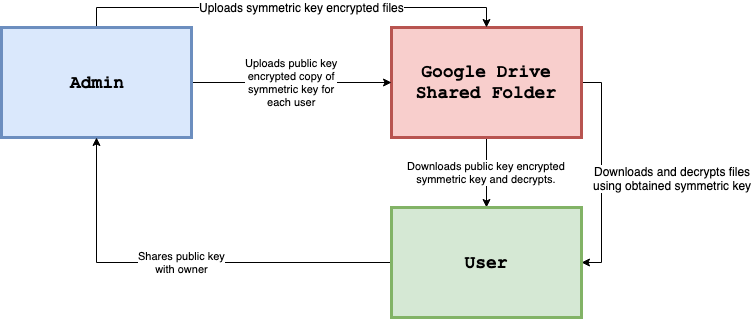

The diagram above was exported from draw.io. Its source (the exported page's mxGraphModel, read from the mxfile embedded in the PNG):
<mxGraphModel dx="1398" dy="834" grid="1" gridSize="10" guides="1" tooltips="1" connect="1" arrows="1" fold="1" page="1" pageScale="1" pageWidth="850" pageHeight="1100" math="0" shadow="0">
  <root>
    <mxCell id="0" />
    <mxCell id="1" parent="0" />
    <mxCell id="_0OKYlYdoG4YKqsXueoj-13" value="Downloads public key encrypted&lt;br&gt;symmetric key and decrypts.&lt;br&gt;" style="edgeStyle=orthogonalEdgeStyle;rounded=0;orthogonalLoop=1;jettySize=auto;html=1;exitX=0.5;exitY=1;exitDx=0;exitDy=0;" edge="1" parent="1" source="_0OKYlYdoG4YKqsXueoj-1" target="_0OKYlYdoG4YKqsXueoj-6">
      <mxGeometry relative="1" as="geometry" />
    </mxCell>
    <mxCell id="_0OKYlYdoG4YKqsXueoj-14" style="edgeStyle=orthogonalEdgeStyle;rounded=0;orthogonalLoop=1;jettySize=auto;html=1;exitX=1;exitY=0.5;exitDx=0;exitDy=0;entryX=1;entryY=0.5;entryDx=0;entryDy=0;" edge="1" parent="1" source="_0OKYlYdoG4YKqsXueoj-1" target="_0OKYlYdoG4YKqsXueoj-6">
      <mxGeometry relative="1" as="geometry" />
    </mxCell>
    <mxCell id="_0OKYlYdoG4YKqsXueoj-15" value="Downloads and decrypts files&lt;br&gt;using obtained symmetric key&lt;br&gt;" style="text;html=1;resizable=0;points=[];align=center;verticalAlign=middle;labelBackgroundColor=#ffffff;" vertex="1" connectable="0" parent="_0OKYlYdoG4YKqsXueoj-14">
      <mxGeometry x="-0.2364" y="3" relative="1" as="geometry">
        <mxPoint x="67" y="31" as="offset" />
      </mxGeometry>
    </mxCell>
    <mxCell id="_0OKYlYdoG4YKqsXueoj-1" value="&lt;font style=&quot;font-size: 18px&quot; face=&quot;Courier New&quot;&gt;&lt;b&gt;Google Drive Shared Folder&lt;/b&gt;&lt;/font&gt;" style="rounded=0;whiteSpace=wrap;html=1;strokeWidth=3;fillColor=#f8cecc;strokeColor=#b85450;" vertex="1" parent="1">
      <mxGeometry x="520" y="80" width="190" height="110" as="geometry" />
    </mxCell>
    <mxCell id="_0OKYlYdoG4YKqsXueoj-8" value="Uploads public key&lt;br&gt;encrypted copy of&lt;br&gt;symmetric key for&lt;br&gt;each user&lt;br&gt;" style="edgeStyle=orthogonalEdgeStyle;rounded=0;orthogonalLoop=1;jettySize=auto;html=1;exitX=1;exitY=0.5;exitDx=0;exitDy=0;entryX=0;entryY=0.5;entryDx=0;entryDy=0;" edge="1" parent="1" source="_0OKYlYdoG4YKqsXueoj-2" target="_0OKYlYdoG4YKqsXueoj-1">
      <mxGeometry relative="1" as="geometry" />
    </mxCell>
    <mxCell id="_0OKYlYdoG4YKqsXueoj-11" style="edgeStyle=orthogonalEdgeStyle;rounded=0;orthogonalLoop=1;jettySize=auto;html=1;exitX=0.5;exitY=0;exitDx=0;exitDy=0;entryX=0.5;entryY=0;entryDx=0;entryDy=0;" edge="1" parent="1" source="_0OKYlYdoG4YKqsXueoj-2" target="_0OKYlYdoG4YKqsXueoj-1">
      <mxGeometry relative="1" as="geometry" />
    </mxCell>
    <mxCell id="_0OKYlYdoG4YKqsXueoj-12" value="Uploads symmetric key encrypted files" style="text;html=1;resizable=0;points=[];align=center;verticalAlign=middle;labelBackgroundColor=#ffffff;" vertex="1" connectable="0" parent="_0OKYlYdoG4YKqsXueoj-11">
      <mxGeometry x="0.0465" y="1" relative="1" as="geometry">
        <mxPoint as="offset" />
      </mxGeometry>
    </mxCell>
    <mxCell id="_0OKYlYdoG4YKqsXueoj-2" value="&lt;font style=&quot;font-size: 18px&quot; face=&quot;Courier New&quot;&gt;&lt;b&gt;Admin&lt;/b&gt;&lt;/font&gt;" style="rounded=0;whiteSpace=wrap;html=1;strokeWidth=3;fillColor=#dae8fc;strokeColor=#6c8ebf;" vertex="1" parent="1">
      <mxGeometry x="130" y="80" width="190" height="110" as="geometry" />
    </mxCell>
    <mxCell id="_0OKYlYdoG4YKqsXueoj-7" value="Shares public key&lt;br&gt;with owner&lt;br&gt;" style="edgeStyle=orthogonalEdgeStyle;rounded=0;orthogonalLoop=1;jettySize=auto;html=1;exitX=0;exitY=0.5;exitDx=0;exitDy=0;entryX=0.5;entryY=1;entryDx=0;entryDy=0;" edge="1" parent="1" source="_0OKYlYdoG4YKqsXueoj-6" target="_0OKYlYdoG4YKqsXueoj-2">
      <mxGeometry relative="1" as="geometry" />
    </mxCell>
    <mxCell id="_0OKYlYdoG4YKqsXueoj-6" value="&lt;font style=&quot;font-size: 18px&quot; face=&quot;Courier New&quot;&gt;&lt;b&gt;User&lt;/b&gt;&lt;/font&gt;" style="rounded=0;whiteSpace=wrap;html=1;strokeWidth=3;fillColor=#d5e8d4;strokeColor=#82b366;" vertex="1" parent="1">
      <mxGeometry x="520" y="260" width="190" height="110" as="geometry" />
    </mxCell>
  </root>
</mxGraphModel>